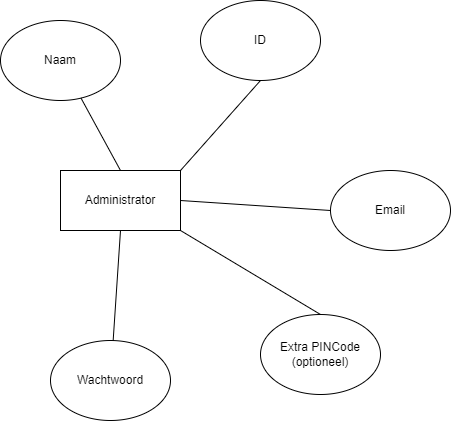

The diagram above was exported from draw.io. Its source (the exported page's mxGraphModel, read from the mxfile embedded in the PNG):
<mxGraphModel dx="1187" dy="647" grid="1" gridSize="10" guides="1" tooltips="1" connect="1" arrows="1" fold="1" page="1" pageScale="1" pageWidth="827" pageHeight="1169" background="#FFFFFF" math="0" shadow="0">
  <root>
    <mxCell id="0" />
    <mxCell id="1" parent="0" />
    <mxCell id="rRIx1ZXdMjgXRQNr5xFR-41" value="Administrator" style="rounded=0;whiteSpace=wrap;html=1;" vertex="1" parent="1">
      <mxGeometry x="370" y="360" width="120" height="60" as="geometry" />
    </mxCell>
    <mxCell id="rRIx1ZXdMjgXRQNr5xFR-42" value="ID" style="whiteSpace=wrap;html=1;shape=ellipse;perimeter=ellipsePerimeter;" vertex="1" parent="1">
      <mxGeometry x="510" y="190" width="120" height="80" as="geometry" />
    </mxCell>
    <mxCell id="rRIx1ZXdMjgXRQNr5xFR-43" value="Naam" style="ellipse;whiteSpace=wrap;html=1;" vertex="1" parent="1">
      <mxGeometry x="310" y="210" width="120" height="80" as="geometry" />
    </mxCell>
    <mxCell id="rRIx1ZXdMjgXRQNr5xFR-44" value="Email" style="ellipse;whiteSpace=wrap;html=1;" vertex="1" parent="1">
      <mxGeometry x="640" y="360" width="120" height="80" as="geometry" />
    </mxCell>
    <mxCell id="rRIx1ZXdMjgXRQNr5xFR-45" value="Wachtwoord" style="ellipse;whiteSpace=wrap;html=1;" vertex="1" parent="1">
      <mxGeometry x="360" y="530" width="120" height="80" as="geometry" />
    </mxCell>
    <mxCell id="rRIx1ZXdMjgXRQNr5xFR-46" value="Extra PINCode (optioneel)" style="ellipse;whiteSpace=wrap;html=1;" vertex="1" parent="1">
      <mxGeometry x="570" y="504" width="120" height="80" as="geometry" />
    </mxCell>
    <mxCell id="rRIx1ZXdMjgXRQNr5xFR-56" value="" style="endArrow=none;html=1;rounded=0;entryX=1;entryY=0;entryDx=0;entryDy=0;exitX=0.5;exitY=1;exitDx=0;exitDy=0;" edge="1" parent="1" source="rRIx1ZXdMjgXRQNr5xFR-42" target="rRIx1ZXdMjgXRQNr5xFR-41">
      <mxGeometry width="50" height="50" relative="1" as="geometry">
        <mxPoint x="100" y="370" as="sourcePoint" />
        <mxPoint x="150" y="320" as="targetPoint" />
      </mxGeometry>
    </mxCell>
    <mxCell id="rRIx1ZXdMjgXRQNr5xFR-57" value="" style="endArrow=none;html=1;rounded=0;entryX=0.5;entryY=0;entryDx=0;entryDy=0;" edge="1" parent="1" source="rRIx1ZXdMjgXRQNr5xFR-43" target="rRIx1ZXdMjgXRQNr5xFR-41">
      <mxGeometry width="50" height="50" relative="1" as="geometry">
        <mxPoint x="320" y="430" as="sourcePoint" />
        <mxPoint x="370" y="380" as="targetPoint" />
      </mxGeometry>
    </mxCell>
    <mxCell id="rRIx1ZXdMjgXRQNr5xFR-58" value="" style="endArrow=none;html=1;rounded=0;entryX=1;entryY=0.5;entryDx=0;entryDy=0;exitX=0;exitY=0.5;exitDx=0;exitDy=0;" edge="1" parent="1" source="rRIx1ZXdMjgXRQNr5xFR-44" target="rRIx1ZXdMjgXRQNr5xFR-41">
      <mxGeometry width="50" height="50" relative="1" as="geometry">
        <mxPoint x="300" y="460" as="sourcePoint" />
        <mxPoint x="350" y="410" as="targetPoint" />
      </mxGeometry>
    </mxCell>
    <mxCell id="rRIx1ZXdMjgXRQNr5xFR-59" value="" style="endArrow=none;html=1;rounded=0;entryX=0.5;entryY=1;entryDx=0;entryDy=0;" edge="1" parent="1" source="rRIx1ZXdMjgXRQNr5xFR-45" target="rRIx1ZXdMjgXRQNr5xFR-41">
      <mxGeometry width="50" height="50" relative="1" as="geometry">
        <mxPoint x="300" y="490" as="sourcePoint" />
        <mxPoint x="350" y="440" as="targetPoint" />
      </mxGeometry>
    </mxCell>
    <mxCell id="rRIx1ZXdMjgXRQNr5xFR-60" value="" style="endArrow=none;html=1;rounded=0;entryX=1;entryY=1;entryDx=0;entryDy=0;exitX=0.5;exitY=0;exitDx=0;exitDy=0;" edge="1" parent="1" source="rRIx1ZXdMjgXRQNr5xFR-46" target="rRIx1ZXdMjgXRQNr5xFR-41">
      <mxGeometry width="50" height="50" relative="1" as="geometry">
        <mxPoint x="390" y="510" as="sourcePoint" />
        <mxPoint x="440" y="460" as="targetPoint" />
      </mxGeometry>
    </mxCell>
  </root>
</mxGraphModel>